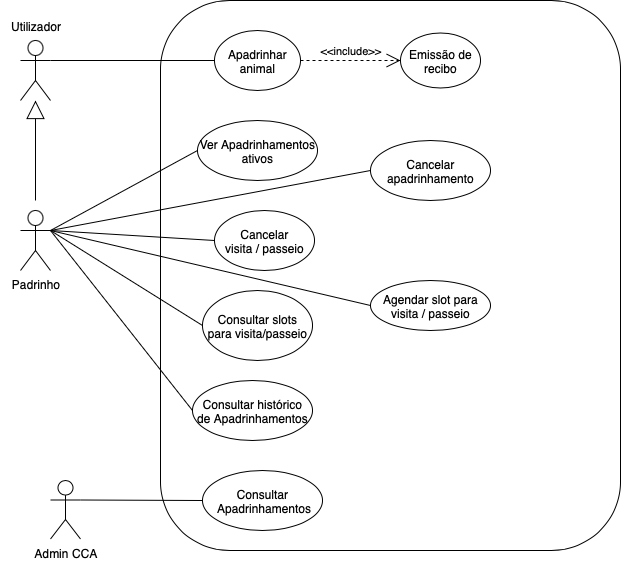

The diagram above was exported from draw.io. Its source (the exported page's mxGraphModel, read from the mxfile embedded in the PNG):
<mxGraphModel dx="1102" dy="997" grid="1" gridSize="10" guides="1" tooltips="1" connect="1" arrows="1" fold="1" page="1" pageScale="1" pageWidth="827" pageHeight="1169" math="0" shadow="0">
  <root>
    <mxCell id="0" />
    <mxCell id="1" parent="0" />
    <mxCell id="YnNMoJ5QFj_b2p6gbLtl-1" value="" style="endArrow=block;endSize=16;endFill=0;html=1;rounded=0;" edge="1" parent="1" target="YnNMoJ5QFj_b2p6gbLtl-3">
      <mxGeometry x="0.125" width="160" relative="1" as="geometry">
        <mxPoint x="115" y="330" as="sourcePoint" />
        <mxPoint x="110" y="280" as="targetPoint" />
        <mxPoint as="offset" />
      </mxGeometry>
    </mxCell>
    <mxCell id="YnNMoJ5QFj_b2p6gbLtl-2" value="" style="group" vertex="1" connectable="0" parent="1">
      <mxGeometry x="80" y="140" width="70" height="90" as="geometry" />
    </mxCell>
    <mxCell id="YnNMoJ5QFj_b2p6gbLtl-3" value="&lt;div&gt;&lt;br&gt;&lt;/div&gt;&lt;div&gt;&lt;br&gt;&lt;/div&gt;" style="shape=umlActor;verticalLabelPosition=bottom;verticalAlign=top;html=1;" vertex="1" parent="YnNMoJ5QFj_b2p6gbLtl-2">
      <mxGeometry x="20" y="30" width="30" height="60" as="geometry" />
    </mxCell>
    <mxCell id="YnNMoJ5QFj_b2p6gbLtl-4" value="Utilizador" style="text;html=1;align=center;verticalAlign=middle;resizable=0;points=[];autosize=1;strokeColor=none;fillColor=none;" vertex="1" parent="YnNMoJ5QFj_b2p6gbLtl-2">
      <mxGeometry width="70" height="30" as="geometry" />
    </mxCell>
    <mxCell id="YnNMoJ5QFj_b2p6gbLtl-5" value="&lt;div&gt;Padrinho&lt;/div&gt;&lt;div&gt;&lt;br&gt;&lt;/div&gt;" style="shape=umlActor;verticalLabelPosition=bottom;verticalAlign=top;html=1;" vertex="1" parent="1">
      <mxGeometry x="100" y="340" width="30" height="60" as="geometry" />
    </mxCell>
    <mxCell id="YnNMoJ5QFj_b2p6gbLtl-6" value="" style="html=1;whiteSpace=wrap;rounded=1;" vertex="1" parent="1">
      <mxGeometry x="240" y="130" width="460" height="550" as="geometry" />
    </mxCell>
    <mxCell id="YnNMoJ5QFj_b2p6gbLtl-7" value="&lt;div&gt;Apadrinhar&lt;/div&gt;&lt;div&gt;animal&lt;/div&gt;" style="ellipse;whiteSpace=wrap;html=1;" vertex="1" parent="1">
      <mxGeometry x="294" y="160" width="86" height="60" as="geometry" />
    </mxCell>
    <mxCell id="YnNMoJ5QFj_b2p6gbLtl-8" value="&lt;div&gt;Ver Apadrinhamentos&lt;/div&gt;&lt;div&gt;ativos&lt;/div&gt;" style="ellipse;whiteSpace=wrap;html=1;" vertex="1" parent="1">
      <mxGeometry x="277" y="250" width="120" height="60" as="geometry" />
    </mxCell>
    <mxCell id="YnNMoJ5QFj_b2p6gbLtl-9" value="&lt;div&gt;Emissão de&lt;/div&gt;&lt;div&gt;recibo&lt;/div&gt;" style="ellipse;whiteSpace=wrap;html=1;" vertex="1" parent="1">
      <mxGeometry x="480" y="162.5" width="80" height="55" as="geometry" />
    </mxCell>
    <mxCell id="YnNMoJ5QFj_b2p6gbLtl-10" value="&lt;div&gt;Agendar slot para visita / passeio&lt;/div&gt;" style="ellipse;whiteSpace=wrap;html=1;" vertex="1" parent="1">
      <mxGeometry x="450" y="410" width="120" height="50" as="geometry" />
    </mxCell>
    <mxCell id="YnNMoJ5QFj_b2p6gbLtl-11" value="&lt;div&gt;Consultar slots&lt;/div&gt;&lt;div&gt;para visita/passeio&lt;/div&gt;" style="ellipse;whiteSpace=wrap;html=1;" vertex="1" parent="1">
      <mxGeometry x="282" y="420" width="110" height="70" as="geometry" />
    </mxCell>
    <mxCell id="YnNMoJ5QFj_b2p6gbLtl-12" value="&lt;div&gt;Cancelar&lt;/div&gt;&lt;div&gt;visita / passeio&lt;/div&gt;" style="ellipse;whiteSpace=wrap;html=1;" vertex="1" parent="1">
      <mxGeometry x="294" y="340" width="100" height="60" as="geometry" />
    </mxCell>
    <mxCell id="YnNMoJ5QFj_b2p6gbLtl-13" value="&lt;div&gt;Cancelar&lt;/div&gt;&lt;div&gt;apadrinhamento&lt;/div&gt;" style="ellipse;whiteSpace=wrap;html=1;" vertex="1" parent="1">
      <mxGeometry x="450" y="270" width="120" height="60" as="geometry" />
    </mxCell>
    <mxCell id="YnNMoJ5QFj_b2p6gbLtl-14" value="&lt;div&gt;Consultar histórico&lt;/div&gt;&lt;div&gt;de Apadrinhamentos&lt;/div&gt;" style="ellipse;whiteSpace=wrap;html=1;" vertex="1" parent="1">
      <mxGeometry x="272" y="510" width="120" height="60" as="geometry" />
    </mxCell>
    <mxCell id="YnNMoJ5QFj_b2p6gbLtl-15" value="&lt;div&gt;Consultar &amp;nbsp;Apadrinhamentos&lt;/div&gt;" style="ellipse;whiteSpace=wrap;html=1;" vertex="1" parent="1">
      <mxGeometry x="282" y="600" width="120" height="60" as="geometry" />
    </mxCell>
    <mxCell id="YnNMoJ5QFj_b2p6gbLtl-17" value="&lt;div&gt;Admin CCA&lt;/div&gt;&lt;div&gt;&lt;br&gt;&lt;/div&gt;" style="shape=umlActor;verticalLabelPosition=bottom;verticalAlign=top;html=1;" vertex="1" parent="1">
      <mxGeometry x="130" y="610" width="30" height="58.5" as="geometry" />
    </mxCell>
    <mxCell id="YnNMoJ5QFj_b2p6gbLtl-18" value="" style="endArrow=none;html=1;rounded=0;exitX=1;exitY=0.3333333333333333;exitDx=0;exitDy=0;exitPerimeter=0;entryX=0;entryY=0.5;entryDx=0;entryDy=0;" edge="1" parent="1" source="YnNMoJ5QFj_b2p6gbLtl-3" target="YnNMoJ5QFj_b2p6gbLtl-7">
      <mxGeometry width="50" height="50" relative="1" as="geometry">
        <mxPoint x="330" y="360" as="sourcePoint" />
        <mxPoint x="380" y="310" as="targetPoint" />
      </mxGeometry>
    </mxCell>
    <mxCell id="YnNMoJ5QFj_b2p6gbLtl-19" value="&amp;lt;&amp;lt;include&amp;gt;&amp;gt;" style="endArrow=open;endSize=12;dashed=1;html=1;rounded=0;exitX=1;exitY=0.5;exitDx=0;exitDy=0;entryX=0;entryY=0.5;entryDx=0;entryDy=0;" edge="1" parent="1" source="YnNMoJ5QFj_b2p6gbLtl-7" target="YnNMoJ5QFj_b2p6gbLtl-9">
      <mxGeometry y="10" width="160" relative="1" as="geometry">
        <mxPoint x="440" y="199.57999999999998" as="sourcePoint" />
        <mxPoint x="600" y="199.57999999999998" as="targetPoint" />
        <mxPoint as="offset" />
      </mxGeometry>
    </mxCell>
    <mxCell id="YnNMoJ5QFj_b2p6gbLtl-20" value="" style="endArrow=none;html=1;rounded=0;exitX=1;exitY=0.3333333333333333;exitDx=0;exitDy=0;exitPerimeter=0;entryX=0;entryY=0.5;entryDx=0;entryDy=0;" edge="1" parent="1" source="YnNMoJ5QFj_b2p6gbLtl-5" target="YnNMoJ5QFj_b2p6gbLtl-8">
      <mxGeometry width="50" height="50" relative="1" as="geometry">
        <mxPoint x="330" y="380" as="sourcePoint" />
        <mxPoint x="380" y="330" as="targetPoint" />
      </mxGeometry>
    </mxCell>
    <mxCell id="YnNMoJ5QFj_b2p6gbLtl-21" value="" style="endArrow=none;html=1;rounded=0;exitX=1;exitY=0.3333333333333333;exitDx=0;exitDy=0;exitPerimeter=0;entryX=0;entryY=0.5;entryDx=0;entryDy=0;" edge="1" parent="1" source="YnNMoJ5QFj_b2p6gbLtl-5" target="YnNMoJ5QFj_b2p6gbLtl-11">
      <mxGeometry width="50" height="50" relative="1" as="geometry">
        <mxPoint x="330" y="420" as="sourcePoint" />
        <mxPoint x="380" y="370" as="targetPoint" />
      </mxGeometry>
    </mxCell>
    <mxCell id="YnNMoJ5QFj_b2p6gbLtl-22" value="" style="endArrow=none;html=1;rounded=0;exitX=1;exitY=0.3333333333333333;exitDx=0;exitDy=0;exitPerimeter=0;entryX=0;entryY=0.5;entryDx=0;entryDy=0;" edge="1" parent="1" source="YnNMoJ5QFj_b2p6gbLtl-5" target="YnNMoJ5QFj_b2p6gbLtl-14">
      <mxGeometry width="50" height="50" relative="1" as="geometry">
        <mxPoint x="330" y="460" as="sourcePoint" />
        <mxPoint x="380" y="410" as="targetPoint" />
      </mxGeometry>
    </mxCell>
    <mxCell id="YnNMoJ5QFj_b2p6gbLtl-23" value="" style="endArrow=none;html=1;rounded=0;exitX=1;exitY=0.3333333333333333;exitDx=0;exitDy=0;exitPerimeter=0;entryX=0;entryY=0.5;entryDx=0;entryDy=0;" edge="1" parent="1" source="YnNMoJ5QFj_b2p6gbLtl-17" target="YnNMoJ5QFj_b2p6gbLtl-15">
      <mxGeometry width="50" height="50" relative="1" as="geometry">
        <mxPoint x="330" y="521" as="sourcePoint" />
        <mxPoint x="380" y="471" as="targetPoint" />
      </mxGeometry>
    </mxCell>
    <mxCell id="YnNMoJ5QFj_b2p6gbLtl-29" value="" style="endArrow=none;html=1;rounded=0;exitX=1;exitY=0.3333333333333333;exitDx=0;exitDy=0;exitPerimeter=0;entryX=0;entryY=0.5;entryDx=0;entryDy=0;" edge="1" parent="1" source="YnNMoJ5QFj_b2p6gbLtl-5" target="YnNMoJ5QFj_b2p6gbLtl-12">
      <mxGeometry width="50" height="50" relative="1" as="geometry">
        <mxPoint x="500" y="470" as="sourcePoint" />
        <mxPoint x="550" y="420" as="targetPoint" />
      </mxGeometry>
    </mxCell>
    <mxCell id="YnNMoJ5QFj_b2p6gbLtl-30" value="" style="endArrow=none;html=1;rounded=0;exitX=1;exitY=0.3333333333333333;exitDx=0;exitDy=0;exitPerimeter=0;entryX=0;entryY=0.5;entryDx=0;entryDy=0;" edge="1" parent="1" source="YnNMoJ5QFj_b2p6gbLtl-5" target="YnNMoJ5QFj_b2p6gbLtl-13">
      <mxGeometry width="50" height="50" relative="1" as="geometry">
        <mxPoint x="500" y="470" as="sourcePoint" />
        <mxPoint x="550" y="420" as="targetPoint" />
      </mxGeometry>
    </mxCell>
    <mxCell id="YnNMoJ5QFj_b2p6gbLtl-31" value="" style="endArrow=none;html=1;rounded=0;exitX=1;exitY=0.3333333333333333;exitDx=0;exitDy=0;exitPerimeter=0;entryX=0;entryY=0.5;entryDx=0;entryDy=0;" edge="1" parent="1" source="YnNMoJ5QFj_b2p6gbLtl-5" target="YnNMoJ5QFj_b2p6gbLtl-10">
      <mxGeometry width="50" height="50" relative="1" as="geometry">
        <mxPoint x="500" y="490" as="sourcePoint" />
        <mxPoint x="550" y="440" as="targetPoint" />
      </mxGeometry>
    </mxCell>
  </root>
</mxGraphModel>